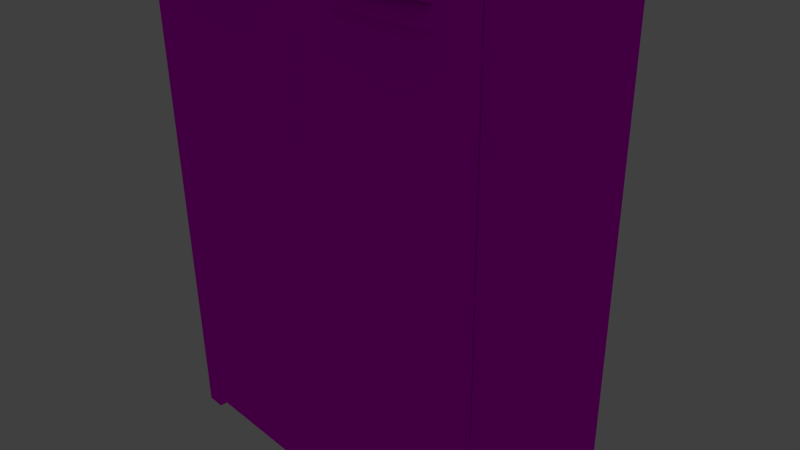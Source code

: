 # Source: game_props.blend  (saved by Blender 2.70.5; exported with 4.5.12 LTS)
import bpy
from mathutils import Matrix  # noqa: F401  (used for matrix-valued properties, if any)

bpy.ops.wm.read_factory_settings(use_empty=True)
scene = bpy.context.scene
scene.name = 'Scene'

# ---- collections
col_collection_1 = bpy.data.collections.new('Collection 1'); scene.collection.children.link(col_collection_1)

# ---- images (referenced by path relative to the original .blend; pixels are not part of the script)
import os
ASSET_DIR = os.environ.get("B2B_ASSET_DIR", "")  # directory of the original .blend (textures are referenced by path, not embedded)
HERE = os.path.dirname(os.path.abspath(__file__))  # packed textures are extracted next to this script under _unpacked/

def load_image(name, relpath, width, height, colorspace="sRGB"):
    """Load a texture the original file referenced (path relative to the .blend, or extracted next to this script)."""
    p = next((c for c in (os.path.join(HERE, relpath), os.path.join(ASSET_DIR, relpath)) if relpath and os.path.exists(c)), "")
    if p:
        img = bpy.data.images.load(p, check_existing=True)
        img.name = name
    else:  # same state as the original file: an image datablock whose file is absent (Cycles renders it pink)
        img = bpy.data.images.new(name, width, height)
        img.source = "FILE"
        img.filepath = "//" + (relpath or name)
    img.colorspace_settings.name = colorspace
    return img
img_game_props_door2_png = load_image('game props door2.png', 'game props door2.png', 1024, 1024, 'sRGB')
img_game_props1_png_001 = load_image('game props1.png.001', 'game props1.png', 1024, 1024, 'sRGB')
img_game_props_shelf1_png = load_image('game props shelf1.png', 'game props shelf1.png', 1024, 1024, 'sRGB')

# ---- materials (node trees are filled in below, after node groups)
mat_material = bpy.data.materials.new('Material')
mat_material.alpha_threshold = 0.0
mat_material.roughness = 0.5
mat_material.line_color = (0.0, 0.0, 0.0, 1.0)
mat_material_001 = bpy.data.materials.new('Material.001')
mat_material_001.alpha_threshold = 0.0
mat_material_001.roughness = 0.5
mat_material_001.line_color = (0.0, 0.0, 0.0, 1.0)
mat_material_002 = bpy.data.materials.new('Material.002')
mat_material_002.alpha_threshold = 0.0
mat_material_002.roughness = 0.5
mat_material_002.line_color = (0.0, 0.0, 0.0, 1.0)

# ---- material node trees
mat_material.use_nodes = True; mat_material.node_tree.nodes.clear()
_N = mat_material.node_tree.nodes; _L = mat_material.node_tree.links
n0 = _N.new('ShaderNodeOutputMaterial'); n0.name = 'Material Output'; n0.location = (300, 300)
n1 = _N.new('ShaderNodeBsdfDiffuse'); n1.name = 'Diffuse BSDF'; n1.location = (10, 300)
n2 = _N.new('ShaderNodeTexImage'); n2.name = 'Image Texture'; n2.location = (-171, 338)
n2.width = 163
n2.image = img_game_props_door2_png
_L.new(n1.outputs[0], n0.inputs[0])
_L.new(n2.outputs[0], n1.inputs[0])
n0.is_active_output = True
mat_material_001.use_nodes = True; mat_material_001.node_tree.nodes.clear()
_N = mat_material_001.node_tree.nodes; _L = mat_material_001.node_tree.links
n0 = _N.new('ShaderNodeOutputMaterial'); n0.name = 'Material Output'; n0.location = (300, 300)
n1 = _N.new('ShaderNodeBsdfDiffuse'); n1.name = 'Diffuse BSDF'; n1.location = (10, 300)
n2 = _N.new('ShaderNodeTexImage'); n2.name = 'Image Texture'; n2.location = (-180, 314)
n2.width = 140
n2.image = img_game_props1_png_001
_L.new(n1.outputs[0], n0.inputs[0])
_L.new(n2.outputs[0], n1.inputs[0])
n0.is_active_output = True
mat_material_002.use_nodes = True; mat_material_002.node_tree.nodes.clear()
_N = mat_material_002.node_tree.nodes; _L = mat_material_002.node_tree.links
n0 = _N.new('ShaderNodeOutputMaterial'); n0.name = 'Material Output'; n0.location = (300, 300)
n1 = _N.new('ShaderNodeBsdfDiffuse'); n1.name = 'Diffuse BSDF'; n1.location = (10, 300)
n2 = _N.new('ShaderNodeTexImage'); n2.name = 'Image Texture'; n2.location = (-158, 330)
n2.width = 140
n2.image = img_game_props_shelf1_png
_L.new(n1.outputs[0], n0.inputs[0])
_L.new(n2.outputs[0], n1.inputs[0])
n0.is_active_output = True

# ---- world
world_world = bpy.data.worlds.new('World'); scene.world = world_world
world_world.color = (0.05088, 0.05088, 0.05088)
world_world.use_sun_shadow = False
world_world.sun_shadow_jitter_overblur = 0.0
world_world.cycles.sampling_method = 'MANUAL'
world_world.cycles.sample_map_resolution = 256

# ---- cameras
cam_camera = bpy.data.cameras.new('Camera')
cam_camera.clip_end = 100.0
cam_camera.lens = 35.0
cam_camera.sensor_width = 32.0
cam_camera.sensor_height = 18.0
cam_camera.ortho_scale = 7.314
cam_camera.dof.focus_distance = 0.0

# ---- lights
light_lamp = bpy.data.lights.new('Lamp', 'SUN')
light_lamp.color = (1.0, 0.9656, 0.5246)
light_lamp.transmission_factor = 0.0
light_lamp.cutoff_distance = 30.0
light_lamp.angle = 0.3948
light_lamp.shadow_buffer_clip_start = 1.001
light_lamp.shadow_soft_size = 0.2
light_lamp.shadow_cascade_max_distance = 1000.0
light_lamp.cycles.use_multiple_importance_sampling = False

# ---- meshes
me_cube_005 = bpy.data.meshes.new('Cube.005')
me_cube_005.from_pydata([(0.001703, 0.4275, 0.8459), (0.001703, -0.4275, 0.8459), (0.001704, 0.4275, -0.9591), (0.001704, -0.4275, -0.9591), (-0.08733, 0.4275, 0.8459), (-0.08733, -0.4275, 0.8459), (-0.08733, 0.4275, -0.9591), (-0.08733, -0.4275, -0.9591), (-0.08733, 0.4275, 0.8459), (-0.08733, -0.4275, 0.8459), (-0.08733, 0.4275, -0.9591), (-0.08733, -0.4275, -0.9591), (0.001704, 0.4275, -0.4627), (0.001703, 0.4275, -0.01144), (0.001703, 0.4275, 0.4398), (0.001703, -0.4275, -0.4627), (0.001703, -0.4275, -0.01144), (0.001703, -0.4275, 0.4398), (-0.08733, 0.4275, -0.4627), (-0.08733, 0.4275, -0.01144), (-0.08733, 0.4275, 0.4398), (-0.08733, -0.4275, -0.4627), (-0.08733, -0.4275, -0.01144), (-0.08733, -0.4275, 0.4398), (0.001703, 0.2446, 0.7591), (0.001703, -0.2446, 0.7591), (0.001703, 0.2446, 0.5267), (0.001703, -0.2446, 0.5267), (0.001703, 0.4275, 0.5413), (0.001703, 0.4275, 0.6429), (0.001703, 0.4275, 0.7444), (0.001703, -0.4275, 0.5413), (0.001703, -0.4275, 0.6429), (0.001703, -0.4275, 0.7444), (-0.08733, 0.4275, 0.5413), (-0.08733, 0.4275, 0.6429), (-0.08733, 0.4275, 0.7444), (-0.08733, -0.4275, 0.5413), (-0.08733, -0.4275, 0.6429), (-0.08733, -0.4275, 0.7444), (0.001703, 0.2446, 0.5848), (0.001703, 0.2446, 0.6429), (0.001703, 0.2446, 0.701), (0.001703, -0.2446, 0.5848), (0.001703, -0.2446, 0.6429), (0.001703, -0.2446, 0.701), (0.1256, 0.2446, 0.7098), (0.1256, -0.2446, 0.7098), (0.1256, 0.2446, 0.5355), (0.1256, 0.2446, 0.5936), (0.1256, 0.2446, 0.6517), (0.1256, -0.2446, 0.5355), (0.1256, -0.2446, 0.5936), (0.1256, -0.2446, 0.6517)], [], [(12, 2, 3, 15), (15, 3, 7, 21), (30, 0, 4, 36), (3, 2, 10, 11), (0, 1, 9, 8), (14, 17, 27, 26), (14, 13, 16, 17), (13, 12, 15, 16), (31, 17, 23, 37), (17, 16, 22, 23), (16, 15, 21, 22), (2, 12, 18, 6), (12, 13, 19, 18), (13, 14, 20, 19), (24, 42, 46), (33, 1, 25, 45), (28, 14, 26, 40), (1, 0, 24, 25), (14, 28, 34, 20), (28, 29, 35, 34), (29, 30, 36, 35), (1, 33, 39, 5), (33, 32, 38, 39), (32, 31, 37, 38), (42, 41, 50), (41, 40, 49), (26, 48, 40), (17, 31, 43, 27), (31, 32, 44, 43), (32, 33, 45, 44), (0, 30, 42, 24), (30, 29, 41, 42), (29, 28, 40, 41), (43, 40, 48, 51), (41, 44, 52, 49), (42, 45, 53, 50), (24, 25, 47, 46), (25, 47, 45), (44, 45, 53), (43, 44, 52), (43, 51, 27)])
_uv = me_cube_005.uv_layers.new(name='UVMap')
_uv.uv.foreach_set('vector', [0.002532, 0.2651, 0.002532, 0.006571, 0.4478, 0.006571, 0.4478, 0.2651, 0.5, 0.2655, 0.5, 0.009271, 0.546, 0.009271, 0.546, 0.2655, 0.4996, 0.8887, 0.4996, 0.9411, 0.4536, 0.9411, 0.4536, 0.8887, 0.5461, 0.009271, 0.9875, 0.009271, 0.9875, 0.05523, 0.5461, 0.05523, 0.9875, 0.1013, 0.5461, 0.1013, 0.5461, 0.05537, 0.9875, 0.05537, 0.002533, 0.7351, 0.4478, 0.7351, 0.3526, 0.7803, 0.09777, 0.7803, 0.002533, 0.7351, 0.002532, 0.5001, 0.4478, 0.5001, 0.4478, 0.7351, 0.002532, 0.5001, 0.002532, 0.2651, 0.4478, 0.2651, 0.4478, 0.5001, 0.5, 0.7839, 0.5, 0.7314, 0.546, 0.7314, 0.546, 0.7839, 0.5, 0.7314, 0.5, 0.4985, 0.546, 0.4985, 0.546, 0.7314, 0.5, 0.4985, 0.5, 0.2655, 0.546, 0.2655, 0.546, 0.4985, 0.4999, 0.009286, 0.4998, 0.2655, 0.4538, 0.2655, 0.4539, 0.009271, 0.4998, 0.2655, 0.4997, 0.4985, 0.4538, 0.4985, 0.4538, 0.2655, 0.4997, 0.4985, 0.4996, 0.7315, 0.4537, 0.7314, 0.4538, 0.4985, 0.9136, 0.3979, 0.9136, 0.3593, 0.9959, 0.3652, 0.4478, 0.8937, 0.4478, 0.9466, 0.3526, 0.9013, 0.3526, 0.8711, 0.002533, 0.7879, 0.002533, 0.7351, 0.09777, 0.7803, 0.09777, 0.8105, 0.4478, 0.9466, 0.002532, 0.9466, 0.09777, 0.9013, 0.3526, 0.9013, 0.4996, 0.7315, 0.4996, 0.7839, 0.4537, 0.7839, 0.4537, 0.7314, 0.4996, 0.7839, 0.4996, 0.8363, 0.4536, 0.8363, 0.4537, 0.7839, 0.4996, 0.8363, 0.4996, 0.8887, 0.4536, 0.8887, 0.4536, 0.8363, 0.5, 0.9411, 0.5, 0.8887, 0.546, 0.8887, 0.546, 0.9411, 0.5, 0.8887, 0.5, 0.8363, 0.546, 0.8363, 0.546, 0.8887, 0.5, 0.8363, 0.5, 0.7839, 0.546, 0.7839, 0.546, 0.8363, 0.907, 0.344, 0.9213, 0.3081, 0.9956, 0.344, 0.9051, 0.2891, 0.9311, 0.2606, 0.988, 0.3204, 0.5583, 0.502, 0.6407, 0.4966, 0.5636, 0.5403, 0.4478, 0.7351, 0.4478, 0.7879, 0.3526, 0.8105, 0.3526, 0.7803, 0.4478, 0.7879, 0.4478, 0.8408, 0.3526, 0.8408, 0.3526, 0.8105, 0.4478, 0.8408, 0.4478, 0.8937, 0.3526, 0.8711, 0.3526, 0.8408, 0.002532, 0.9466, 0.002532, 0.8937, 0.09777, 0.8711, 0.09777, 0.9013, 0.002532, 0.8937, 0.002533, 0.8408, 0.09777, 0.8408, 0.09777, 0.8711, 0.002533, 0.8408, 0.002533, 0.7879, 0.09777, 0.8105, 0.09777, 0.8408, 0.582, 0.2224, 0.8931, 0.2224, 0.8931, 0.2889, 0.582, 0.2889, 0.8931, 0.3554, 0.582, 0.3554, 0.582, 0.289, 0.8931, 0.289, 0.8931, 0.4885, 0.582, 0.4885, 0.582, 0.4221, 0.8931, 0.4221, 0.8931, 0.422, 0.582, 0.422, 0.582, 0.3555, 0.8931, 0.3555, 0.6536, 0.4978, 0.7421, 0.4978, 0.6678, 0.5337, 0.7615, 0.5331, 0.7473, 0.4972, 0.8359, 0.4972, 0.8514, 0.5373, 0.8372, 0.5014, 0.9258, 0.5014, 0.9042, 0.4082, 0.9908, 0.3893, 0.9258, 0.4402])
me_cube_005.materials.append(mat_material)
me_cube_005.use_remesh_preserve_volume = False
me_cube_005.use_remesh_preserve_attributes = False
me_cube_005.use_mirror_vertex_groups = False
me_cube_005.update()
me_cube_002 = bpy.data.meshes.new('Cube.002')
me_cube_002.from_pydata([(1.0, -0.05, 0.9), (1.0, -0.905, 0.9), (1.0, -0.05, -0.905), (1.0, -0.905, -0.905), (0.911, -0.05, 0.9), (0.911, -0.905, 0.9), (0.911, -0.05, -0.905), (0.911, -0.905, -0.905), (0.911, -0.05, 0.9), (0.911, -0.905, 0.9), (0.911, -0.05, -0.905), (0.911, -0.905, -0.905), (1.0, -0.05, -0.4086), (1.0, -0.05, 0.04263), (1.0, -0.05, 0.4939), (1.0, -0.905, -0.4086), (1.0, -0.905, 0.04263), (1.0, -0.905, 0.4939), (0.911, -0.05, -0.4086), (0.911, -0.05, 0.04263), (0.911, -0.05, 0.4939), (0.911, -0.905, -0.4086), (0.911, -0.905, 0.04263), (0.911, -0.905, 0.4939), (1.0, -0.2329, 0.8131), (1.0, -0.7221, 0.8131), (1.0, -0.2329, 0.5807), (1.0, -0.7221, 0.5807), (1.0, -0.05, 0.5954), (1.0, -0.05, 0.6969), (1.0, -0.05, 0.7985), (1.0, -0.905, 0.5954), (1.0, -0.905, 0.6969), (1.0, -0.905, 0.7985), (0.911, -0.05, 0.5954), (0.911, -0.05, 0.6969), (0.911, -0.05, 0.7985), (0.911, -0.905, 0.5954), (0.911, -0.905, 0.6969), (0.911, -0.905, 0.7985), (1.0, -0.2329, 0.6388), (1.0, -0.2329, 0.6969), (1.0, -0.2329, 0.755), (1.0, -0.7221, 0.6388), (1.0, -0.7221, 0.6969), (1.0, -0.7221, 0.755), (1.124, -0.2329, 0.7639), (1.124, -0.7221, 0.7639), (1.124, -0.2329, 0.5896), (1.124, -0.2329, 0.6477), (1.124, -0.2329, 0.7058), (1.124, -0.7221, 0.5896), (1.124, -0.7221, 0.6477), (1.124, -0.7221, 0.7058)], [], [(12, 2, 3, 15), (15, 3, 7, 21), (30, 0, 4, 36), (3, 2, 10, 11), (0, 1, 9, 8), (14, 17, 27, 26), (14, 13, 16, 17), (13, 12, 15, 16), (31, 17, 23, 37), (17, 16, 22, 23), (16, 15, 21, 22), (2, 12, 18, 6), (12, 13, 19, 18), (13, 14, 20, 19), (24, 42, 46), (33, 1, 25, 45), (28, 14, 26, 40), (1, 0, 24, 25), (14, 28, 34, 20), (28, 29, 35, 34), (29, 30, 36, 35), (1, 33, 39, 5), (33, 32, 38, 39), (32, 31, 37, 38), (42, 41, 50), (41, 40, 49), (26, 48, 40), (17, 31, 43, 27), (31, 32, 44, 43), (32, 33, 45, 44), (0, 30, 42, 24), (30, 29, 41, 42), (29, 28, 40, 41), (43, 40, 48, 51), (41, 44, 52, 49), (42, 45, 53, 50), (24, 25, 47, 46), (25, 47, 45), (44, 45, 53), (43, 44, 52), (43, 51, 27)])
_uv = me_cube_002.uv_layers.new(name='UVMap')
_uv.uv.foreach_set('vector', [0.0001399, 0.2627, 0.0001397, 0.0001374, 0.4525, 0.0001373, 0.4525, 0.2627, 0.4528, 0.2627, 0.4528, 0.0001373, 0.4999, 0.0001398, 0.4999, 0.2627, 0.5473, 0.9014, 0.5473, 0.9551, 0.5002, 0.9551, 0.5002, 0.9014, 0.5475, 0.04751, 0.9999, 0.04751, 0.9999, 0.09461, 0.5475, 0.09461, 0.9999, 0.04724, 0.5475, 0.04724, 0.5475, 0.0001376, 0.9999, 0.0001373, 0.0001395, 0.7402, 0.4525, 0.7402, 0.3557, 0.7862, 0.09689, 0.7862, 0.0001395, 0.7402, 0.0001397, 0.5015, 0.4525, 0.5015, 0.4525, 0.7402, 0.0001397, 0.5015, 0.0001399, 0.2627, 0.4525, 0.2627, 0.4525, 0.5015, 0.4528, 0.7939, 0.4528, 0.7402, 0.4999, 0.7402, 0.4999, 0.7939, 0.4528, 0.7402, 0.4527, 0.5015, 0.4998, 0.5015, 0.4999, 0.7402, 0.4527, 0.5015, 0.4528, 0.2627, 0.4999, 0.2627, 0.4998, 0.5015, 0.5472, 0.000138, 0.5472, 0.2628, 0.5001, 0.2628, 0.5001, 0.0001373, 0.5472, 0.2628, 0.5472, 0.5015, 0.5001, 0.5015, 0.5001, 0.2628, 0.5472, 0.5015, 0.5472, 0.7402, 0.5001, 0.7402, 0.5001, 0.5015, 0.9099, 0.3263, 0.9099, 0.2856, 0.9966, 0.2918, 0.4525, 0.9013, 0.4525, 0.9551, 0.3557, 0.9091, 0.3557, 0.8784, 0.0001393, 0.7939, 0.0001395, 0.7402, 0.09689, 0.7862, 0.09689, 0.8169, 0.4525, 0.9551, 0.0001373, 0.9551, 0.09689, 0.9091, 0.3557, 0.9091, 0.5472, 0.7402, 0.5473, 0.7939, 0.5002, 0.7939, 0.5001, 0.7402, 0.5473, 0.7939, 0.5473, 0.8476, 0.5002, 0.8476, 0.5002, 0.7939, 0.5473, 0.8476, 0.5473, 0.9014, 0.5002, 0.9014, 0.5002, 0.8476, 0.4528, 0.9551, 0.4528, 0.9014, 0.4999, 0.9013, 0.4999, 0.9551, 0.4528, 0.9014, 0.4528, 0.8476, 0.4999, 0.8476, 0.4999, 0.9013, 0.4528, 0.8476, 0.4528, 0.7939, 0.4999, 0.7939, 0.4999, 0.8476, 0.5671, 0.534, 0.5822, 0.4962, 0.6605, 0.534, 0.6607, 0.534, 0.6757, 0.4962, 0.754, 0.534, 0.9249, 0.3265, 1.003, 0.3643, 0.9099, 0.3643, 0.4525, 0.7402, 0.4525, 0.7939, 0.3557, 0.8169, 0.3557, 0.7862, 0.4525, 0.7939, 0.4525, 0.8476, 0.3557, 0.8476, 0.3557, 0.8169, 0.4525, 0.8476, 0.4525, 0.9013, 0.3557, 0.8784, 0.3557, 0.8476, 0.0001373, 0.9551, 0.000138, 0.9013, 0.09689, 0.8784, 0.09689, 0.9091, 0.000138, 0.9013, 0.0001387, 0.8476, 0.09689, 0.8476, 0.09689, 0.8784, 0.0001387, 0.8476, 0.0001393, 0.7939, 0.09689, 0.8169, 0.09689, 0.8476, 0.5671, 0.1219, 0.9096, 0.1219, 0.9096, 0.2153, 0.5671, 0.2153, 0.9096, 0.4959, 0.5671, 0.4959, 0.5671, 0.4026, 0.9096, 0.4026, 0.9096, 0.3088, 0.5671, 0.3088, 0.5671, 0.2155, 0.9096, 0.2155, 0.9096, 0.4024, 0.5671, 0.4024, 0.5671, 0.309, 0.9096, 0.309, 0.9099, 0.3646, 1.003, 0.3646, 0.9249, 0.4024, 0.9249, 0.4404, 0.9099, 0.4026, 1.003, 0.4026, 0.7693, 0.534, 0.7543, 0.4962, 0.8476, 0.4962, 0.8478, 0.4962, 0.9411, 0.4962, 0.8628, 0.534])
me_cube_002.materials.append(mat_material_001)
me_cube_002.use_remesh_preserve_volume = False
me_cube_002.use_remesh_preserve_attributes = False
me_cube_002.use_mirror_vertex_groups = False
me_cube_002.update()
me_cube = bpy.data.meshes.new('Cube')
me_cube.from_pydata([(1.0, 1.0, -1.0), (1.0, -1.0, -1.0), (-1.0, -1.0, -1.0), (-1.0, 1.0, -1.0), (1.0, 1.0, 1.0), (1.0, -1.0, 1.0), (-1.0, -1.0, 1.0), (-1.0, 1.0, 1.0), (1.0, -5.96e-08, -1.0), (-1.0, 2.98e-07, -1.0), (1.0, -5.364e-07, 1.0), (-1.0, 1.788e-07, 1.0), (1.0, -0.05, -1.0), (1.0, -0.05, 1.0), (-1.0, -0.05, -1.0), (-1.0, -0.05, 1.0), (-1.0, 0.05, -1.0), (-1.0, 0.05, 1.0), (1.0, 0.05, -1.0), (1.0, 0.05, 1.0), (1.0, -0.905, -1.0), (1.0, -0.905, 1.0), (-1.0, -0.905, -1.0), (-1.0, -0.905, 1.0), (-1.0, 0.905, -1.0), (-1.0, 0.905, 1.0), (1.0, 0.905, -1.0), (1.0, 0.905, 1.0), (1.0, 1.0, 0.9), (1.0, -1.0, 0.9), (-1.0, -1.0, 0.9), (-1.0, 1.0, 0.9), (1.0, -5.126e-07, 0.9), (-1.0, 1.848e-07, 0.9), (1.0, -0.05, 0.9), (-1.0, -0.05, 0.9), (-1.0, 0.05, 0.9), (1.0, 0.05, 0.9), (1.0, -0.905, 0.9), (-1.0, -0.905, 0.9), (-1.0, 0.905, 0.9), (1.0, 0.905, 0.9), (1.0, -8.225e-08, -0.905), (-1.0, 2.924e-07, -0.905), (1.0, -0.05, -0.905), (-1.0, -0.05, -0.905), (-1.0, 0.05, -0.905), (1.0, 0.05, -0.905), (1.0, -0.905, -0.905), (-1.0, -0.905, -0.905), (-1.0, 0.905, -0.905), (1.0, 0.905, -0.905), (1.0, 1.0, -0.905), (1.0, -1.0, -0.905), (-1.0, -1.0, -0.905), (-1.0, 1.0, -0.905), (-0.8161, -0.05, 0.9), (-0.8161, 0.05, 0.9), (-0.8161, -0.905, 0.9), (-0.8161, 0.905, 0.9), (-0.8161, -0.05, -0.905), (-0.8161, 0.05, -0.905), (-0.8161, -0.905, -0.905), (-0.8161, 0.905, -0.905), (1.0, 1.0, -1.041), (1.0, -1.0, -1.041), (-1.0, -1.0, -1.041), (-1.0, 1.0, -1.041), (1.0, -0.905, -1.041), (-1.0, -0.905, -1.041), (-1.0, 0.905, -1.041), (1.0, 0.905, -1.041), (1.0, 0.05, 0.539), (1.0, 0.905, 0.539), (-0.8161, 0.05, 0.539), (-0.8161, 0.905, 0.539), (1.0, 0.05, -0.0386), (1.0, 0.905, -0.0386), (-0.8161, 0.05, -0.0386), (-0.8161, 0.905, -0.0386), (1.0, 0.05, -0.4718), (1.0, 0.905, -0.4718), (-0.8161, 0.05, -0.4718), (-0.8161, 0.905, -0.4718), (1.0, 0.05, 0.539), (1.0, 0.905, 0.539), (-0.8161, 0.05, 0.539), (-0.8161, 0.905, 0.539), (1.0, 0.05, -0.01496), (1.0, 0.905, -0.01496), (-0.8161, 0.05, -0.01496), (-0.8161, 0.905, -0.01496), (1.0, 0.05, -0.4482), (1.0, 0.905, -0.4482), (-0.8161, 0.05, -0.4482), (-0.8161, 0.905, -0.4482), (1.0, 0.05, 0.5626), (1.0, 0.905, 0.5626), (-0.8161, 0.05, 0.5626), (-0.8161, 0.905, 0.5626), (1.089, 0.05, 0.539), (1.089, 0.905, 0.539), (1.089, 0.05, 0.539), (1.089, 0.905, 0.539)], [], [(22, 20, 68, 69), (21, 23, 6, 5), (38, 21, 5, 29), (29, 5, 6, 30), (40, 25, 7, 31), (52, 0, 3, 55), (18, 8, 9, 16), (19, 17, 11, 10), (37, 19, 10, 32), (35, 15, 11, 33), (8, 12, 14, 9), (10, 11, 15, 13), (32, 10, 13, 34), (39, 23, 15, 35), (33, 11, 17, 36), (26, 18, 16, 24), (27, 25, 17, 19), (41, 27, 19, 37), (12, 20, 22, 14), (13, 15, 23, 21), (34, 13, 21, 38), (30, 6, 23, 39), (36, 17, 25, 40), (26, 24, 70, 71), (4, 7, 25, 27), (28, 4, 27, 41), (48, 38, 29, 53), (53, 29, 30, 54), (50, 40, 31, 55), (4, 28, 31, 7), (47, 80, 76, 72, 37, 32, 42), (45, 35, 33, 43), (42, 32, 34, 44), (49, 39, 35, 45), (43, 33, 36, 46), (47, 51, 63, 61), (48, 44, 60, 62), (54, 30, 39, 49), (46, 36, 40, 50), (52, 28, 41, 73, 77, 81, 51), (28, 52, 55, 31), (20, 48, 53, 1), (1, 53, 54, 2), (24, 50, 55, 3), (18, 47, 42, 8), (14, 45, 43, 9), (8, 42, 44, 12), (22, 49, 45, 14), (9, 43, 46, 16), (26, 51, 47, 18), (12, 44, 48, 20), (2, 54, 49, 22), (16, 46, 50, 24), (0, 52, 51, 26), (75, 59, 57, 74), (60, 56, 58, 62), (73, 41, 59, 75), (38, 48, 62, 58), (80, 47, 61, 82), (44, 34, 56, 60), (34, 38, 58, 56), (41, 37, 57, 59), (68, 65, 66, 69), (64, 71, 70, 67), (2, 22, 69, 66), (0, 26, 71, 64), (24, 3, 67, 70), (1, 2, 66, 65), (3, 0, 64, 67), (20, 1, 65, 68), (79, 75, 74, 78), (77, 73, 75, 79), (37, 72, 74, 57), (72, 76, 78, 74), (83, 79, 78, 82), (81, 77, 79, 83), (76, 80, 82, 78), (63, 83, 82, 61), (51, 81, 83, 63), (87, 85, 97, 99), (84, 86, 98, 96), (73, 72, 84, 85), (85, 84, 96, 97), (72, 74, 86, 84), (75, 73, 85, 87), (74, 75, 87, 86), (89, 88, 90, 91), (93, 92, 94, 95), (99, 97, 96, 98), (86, 87, 99, 98), (81, 80, 92, 93), (77, 76, 88, 89), (83, 81, 93, 95), (82, 83, 95, 94), (80, 82, 94, 92), (79, 77, 89, 91), (78, 79, 91, 90), (76, 78, 90, 88), (85, 87, 86, 84), (78, 76, 77, 79), (83, 82, 80, 81), (72, 84, 102, 100), (85, 73, 101, 103)])
_uv = me_cube.uv_layers.new(name='UVMap')
_uv.uv.foreach_set('vector', [0.0, 0.0, 0.0, 0.0, 0.0, 0.0, 0.0, 0.0, 0.0, 0.0, 0.0, 0.0, 0.0, 0.0, 0.0, 0.0, 0.01869, 0.9792, 0.0187, 0.9961, 0.002619, 0.9962, 0.00261, 0.9792, 0.7052, 0.9794, 0.7052, 0.9965, 0.5245, 0.9965, 0.5245, 0.9794, 0.3382, 0.6347, 0.3556, 0.6347, 0.3556, 0.6512, 0.3382, 0.6512, 0.3448, 0.673, 0.3448, 0.6569, 0.5224, 0.6569, 0.5224, 0.673, 0.0, 0.0, 0.0, 0.0, 0.0, 0.0, 0.0, 0.0, 0.0, 0.0, 0.0, 0.0, 0.0, 0.0, 0.0, 0.0, 0.1802, 0.9792, 0.1802, 0.9961, 0.1718, 0.9961, 0.1718, 0.9792, 0.3382, 0.4687, 0.3556, 0.4687, 0.3556, 0.4774, 0.3382, 0.4774, 0.0, 0.0, 0.0, 0.0, 0.0, 0.0, 0.0, 0.0, 0.0, 0.0, 0.0, 0.0, 0.0, 0.0, 0.0, 0.0, 0.1718, 0.9792, 0.1718, 0.9961, 0.1633, 0.9961, 0.1633, 0.9792, 0.3382, 0.32, 0.3556, 0.32, 0.3556, 0.4687, 0.3382, 0.4687, 0.3382, 0.4774, 0.3556, 0.4774, 0.3556, 0.4861, 0.3382, 0.4861, 0.0, 0.0, 0.0, 0.0, 0.0, 0.0, 0.0, 0.0, 0.0, 0.0, 0.0, 0.0, 0.0, 0.0, 0.0, 0.0, 0.3244, 0.9795, 0.3244, 0.9963, 0.1802, 0.9961, 0.1802, 0.9792, 0.0, 0.0, 0.0, 0.0, 0.0, 0.0, 0.0, 0.0, 0.0, 0.0, 0.0, 0.0, 0.0, 0.0, 0.0, 0.0, 0.1633, 0.9792, 0.1633, 0.9961, 0.0187, 0.9961, 0.01869, 0.9792, 0.3382, 0.3035, 0.3556, 0.3035, 0.3556, 0.32, 0.3382, 0.32, 0.3382, 0.4861, 0.3556, 0.4861, 0.3556, 0.6347, 0.3382, 0.6347, 0.0, 0.0, 0.0, 0.0, 0.0, 0.0, 0.0, 0.0, 0.0, 0.0, 0.0, 0.0, 0.0, 0.0, 0.0, 0.0, 0.3404, 0.9795, 0.3404, 0.9964, 0.3244, 0.9963, 0.3244, 0.9795, 0.01855, 0.6736, 0.01869, 0.9792, 0.00261, 0.9792, 0.002467, 0.6736, 0.7052, 0.6705, 0.7052, 0.9794, 0.5245, 0.9794, 0.5245, 0.6705, 0.02436, 0.6347, 0.3382, 0.6347, 0.3382, 0.6512, 0.02436, 0.6512, 0.3448, 0.997, 0.3448, 0.98, 0.5224, 0.98, 0.5224, 0.997, 0.1804, 0.6736, 0.1803, 0.7473, 0.1803, 0.8214, 0.1803, 0.9185, 0.1802, 0.9792, 0.1718, 0.9792, 0.1719, 0.6736, 0.02436, 0.4687, 0.3382, 0.4687, 0.3382, 0.4774, 0.02436, 0.4774, 0.1719, 0.6736, 0.1718, 0.9792, 0.1633, 0.9792, 0.1634, 0.6736, 0.02436, 0.32, 0.3382, 0.32, 0.3382, 0.4687, 0.02436, 0.4687, 0.02436, 0.4774, 0.3382, 0.4774, 0.3382, 0.4861, 0.02436, 0.4861, 0.0, 0.0, 0.0, 0.0, 0.0, 0.0, 0.0, 0.0, 0.0, 0.0, 0.0, 0.0, 0.0, 0.0, 0.0, 0.0, 0.02436, 0.3035, 0.3382, 0.3035, 0.3382, 0.32, 0.02436, 0.32, 0.02436, 0.4861, 0.3382, 0.4861, 0.3382, 0.6347, 0.02436, 0.6347, 0.342, 0.6737, 0.3404, 0.9795, 0.3244, 0.9795, 0.3247, 0.9187, 0.3251, 0.8215, 0.3254, 0.7483, 0.3259, 0.6737, 0.3448, 0.98, 0.3448, 0.673, 0.5224, 0.673, 0.5224, 0.98, 0.01855, 0.6575, 0.01855, 0.6736, 0.002467, 0.6736, 0.00246, 0.6575, 0.7052, 0.6543, 0.7052, 0.6705, 0.5245, 0.6705, 0.5245, 0.6543, 0.007838, 0.6347, 0.02436, 0.6347, 0.02436, 0.6512, 0.007838, 0.6512, 0.1804, 0.6575, 0.1804, 0.6736, 0.1719, 0.6736, 0.1719, 0.6575, 0.007839, 0.4687, 0.02436, 0.4687, 0.02436, 0.4774, 0.007839, 0.4774, 0.1719, 0.6575, 0.1719, 0.6736, 0.1634, 0.6736, 0.1634, 0.6575, 0.007838, 0.32, 0.02436, 0.32, 0.02436, 0.4687, 0.007839, 0.4687, 0.007839, 0.4774, 0.02436, 0.4774, 0.02436, 0.4861, 0.007838, 0.4861, 0.3259, 0.6576, 0.3259, 0.6737, 0.1804, 0.6736, 0.1804, 0.6575, 0.1634, 0.6575, 0.1634, 0.6736, 0.01855, 0.6736, 0.01855, 0.6575, 0.007838, 0.3035, 0.02436, 0.3035, 0.02436, 0.32, 0.007838, 0.32, 0.007838, 0.4861, 0.02436, 0.4861, 0.02436, 0.6347, 0.007838, 0.6347, 0.342, 0.6576, 0.342, 0.6737, 0.3259, 0.6737, 0.3259, 0.6576, 0.0, 0.0, 0.0, 0.0, 0.0, 0.0, 0.0, 0.0, 0.0, 0.0, 0.0, 0.0, 0.0, 0.0, 0.0, 0.0, 0.0, 0.0, 0.0, 0.0, 0.0, 0.0, 0.0, 0.0, 0.0, 0.0, 0.0, 0.0, 0.0, 0.0, 0.0, 0.0, 0.0, 0.0, 0.0, 0.0, 0.0, 0.0, 0.0, 0.0, 0.0, 0.0, 0.0, 0.0, 0.0, 0.0, 0.0, 0.0, 0.0, 0.0, 0.0, 0.0, 0.0, 0.0, 0.0, 0.0, 0.0, 0.0, 0.0, 0.0, 0.0, 0.0, 0.0, 0.0, 0.0, 0.0, 0.0, 0.0, 0.0, 0.0, 0.0, 0.0, 0.0, 0.0, 0.0, 0.0, 0.0, 0.0, 0.0, 0.0, 0.007838, 0.3035, 0.007838, 0.32, 0.00064, 0.32, 0.00064, 0.3035, 0.342, 0.6576, 0.3259, 0.6576, 0.3259, 0.6505, 0.3421, 0.6506, 0.007838, 0.6347, 0.007838, 0.6512, 0.0006401, 0.6512, 0.0006401, 0.6347, 0.7052, 0.6543, 0.5245, 0.6543, 0.5245, 0.6472, 0.7052, 0.6472, 0.5224, 0.6569, 0.3448, 0.6569, 0.3448, 0.6498, 0.5224, 0.6498, 0.01855, 0.6575, 0.00246, 0.6575, 0.002457, 0.6505, 0.01855, 0.6505, 0.0, 0.0, 0.0, 0.0, 0.0, 0.0, 0.0, 0.0, 0.0, 0.0, 0.0, 0.0, 0.0, 0.0, 0.0, 0.0, 0.0, 0.0, 0.0, 0.0, 0.0, 0.0, 0.0, 0.0, 0.0, 0.0, 0.0, 0.0, 0.0, 0.0, 0.0, 0.0, 0.0, 0.0, 0.0, 0.0, 0.0, 0.0, 0.0, 0.0, 0.0, 0.0, 0.0, 0.0, 0.0, 0.0, 0.0, 0.0, 0.0, 0.0, 0.0, 0.0, 0.0, 0.0, 0.0, 0.0, 0.0, 0.0, 0.0, 0.0, 0.0, 0.0, 0.0, 0.0, 0.0, 0.0, 0.0, 0.0, 0.0, 0.0, 0.0, 0.0, 0.0, 0.0, 0.0, 0.0, 0.0, 0.0, 0.0, 0.0, 0.0, 0.0, 0.0, 0.0, 0.0, 0.0, 0.0, 0.0, 0.0, 0.0, 0.0, 0.0, 0.0, 0.0, 0.0, 0.0, 0.0, 0.0, 0.0, 0.0, 0.0, 0.0, 0.0, 0.0, 0.0, 0.0, 0.0, 0.0, 0.0, 0.0, 0.0, 0.0, 0.0, 0.0, 0.0, 0.0, 0.0, 0.0, 0.0, 0.0, 0.0, 0.0, 0.0, 0.0, 0.0, 0.0, 0.0, 0.0, 0.0, 0.0, 0.0, 0.0, 0.0, 0.0, 0.0, 0.0, 0.0, 0.0, 0.0, 0.0, 0.0, 0.0, 0.0, 0.0, 0.0, 0.0, 0.0, 0.0, 0.0, 0.0, 0.0, 0.0, 0.0, 0.0, 0.0, 0.0, 0.0, 0.0, 0.0, 0.0, 0.0, 0.0, 0.0, 0.0, 0.0, 0.0, 0.0, 0.0, 0.0, 0.0, 0.0, 0.0, 0.0, 0.0, 0.0, 0.0, 0.0, 0.0, 0.0, 0.0, 0.0, 0.0, 0.0, 0.0, 0.0, 0.0, 0.0, 0.0, 0.0, 0.0, 0.0, 0.0, 0.0, 0.0, 0.0, 0.0, 0.0, 0.0, 0.0, 0.0, 0.0, 0.0, 0.0, 0.0, 0.0, 0.0, 0.0, 0.0, 0.0, 0.0, 0.0, 0.0, 0.0, 0.0, 0.0, 0.0, 0.0, 0.0, 0.0, 0.0, 0.0, 0.0, 0.0, 0.0, 0.0, 0.0, 0.0, 0.0, 0.0, 0.0, 0.0, 0.0, 0.0, 0.0, 0.0, 0.0, 0.0, 0.0, 0.0, 0.0, 0.0, 0.0, 0.0, 0.0, 0.0, 0.0, 0.0, 0.0, 0.0, 0.0, 0.0, 0.0, 0.0, 0.0, 0.0, 0.0, 0.0, 0.0, 0.0, 0.0, 0.0, 0.0, 0.0, 0.0])
me_cube.materials.append(mat_material_002)
me_cube.use_remesh_preserve_volume = False
me_cube.use_remesh_preserve_attributes = False
me_cube.use_mirror_vertex_groups = False
me_cube.update()

# ---- objects
ob_cube_001 = bpy.data.objects.new('Cube.001', me_cube_005)
ob_cube_002 = bpy.data.objects.new('Cube.002', me_cube_002)
ob_cube = bpy.data.objects.new('Cube', me_cube)
ob_lamp = bpy.data.objects.new('Lamp', light_lamp)
ob_camera = bpy.data.objects.new('Camera', cam_camera)

# ---- transforms, parenting, visibility, modifiers, constraints
ob_cube_001.location = (1.381, -1.061, 1.227)
ob_cube_001.rotation_euler = (0.0, -0.0, -1.571)
ob_cube_001.scale = (1.0, 2.913, 4.193)
ob_cube_001.lock_rotations_4d = False
ob_cube_001.empty_display_type = 'ARROWS'
ob_cube_001.lineart.crease_threshold = 0.0
ob_cube_002.location = (0.0, -0.05156, 1.0)
ob_cube_002.rotation_euler = (0.0, -0.0, -1.571)
ob_cube_002.scale = (1.0, 2.913, 4.193)
ob_cube_002.lock_rotations_4d = False
ob_cube_002.empty_display_type = 'ARROWS'
ob_cube_002.lineart.crease_threshold = 0.0
ob_cube.location = (0.0, 0.0, 1.0)
ob_cube.rotation_euler = (0.0, -0.0, -1.571)
ob_cube.scale = (1.0, 2.913, 4.193)
ob_cube.lock_rotations_4d = False
ob_cube.empty_display_type = 'ARROWS'
ob_cube.lineart.crease_threshold = 0.0
ob_lamp.location = (-3.185, 4.589, 7.266)
ob_lamp.rotation_euler = (-0.9525, 0.5854, 1.415)
ob_lamp.lock_rotations_4d = False
ob_lamp.empty_display_type = 'ARROWS'
ob_lamp.color = (0.0, 0.0, 0.0, 0.0)
ob_lamp.lineart.crease_threshold = 0.0
ob_camera.location = (7.481, -6.508, 5.344)
ob_camera.rotation_euler = (1.109, 0.01082, 0.8149)
ob_camera.lock_rotations_4d = False
ob_camera.empty_display_type = 'ARROWS'
ob_camera.color = (0.0, 0.0, 0.0, 0.0)
ob_camera.display_type = 'WIRE'
ob_camera.lineart.crease_threshold = 0.0

# ---- collection membership
col_collection_1.objects.link(ob_cube_001)
col_collection_1.objects.link(ob_cube_002)
col_collection_1.objects.link(ob_cube)
col_collection_1.objects.link(ob_lamp)
col_collection_1.objects.link(ob_camera)

# ---- scene / render settings (as saved in the file)
scene.camera = ob_camera
scene.frame_start = 1; scene.frame_end = 250; scene.frame_set(2)
scene.render.engine = 'CYCLES'
scene.render.resolution_percentage = 50
scene.render.dither_intensity = 0.0
scene.cycles.use_denoising = False
scene.cycles.samples = 10
scene.cycles.sampling_pattern = 'TABULATED_SOBOL'
scene.cycles.light_sampling_threshold = 0.0
scene.cycles.use_adaptive_sampling = False
scene.cycles.use_light_tree = False
scene.cycles.blur_glossy = 0.0
scene.cycles.volume_bounces = 1
scene.cycles.pixel_filter_type = 'GAUSSIAN'
scene.cycles.sample_clamp_indirect = 0.0
scene.view_settings.view_transform = 'Standard'
bpy.context.view_layer.update()
